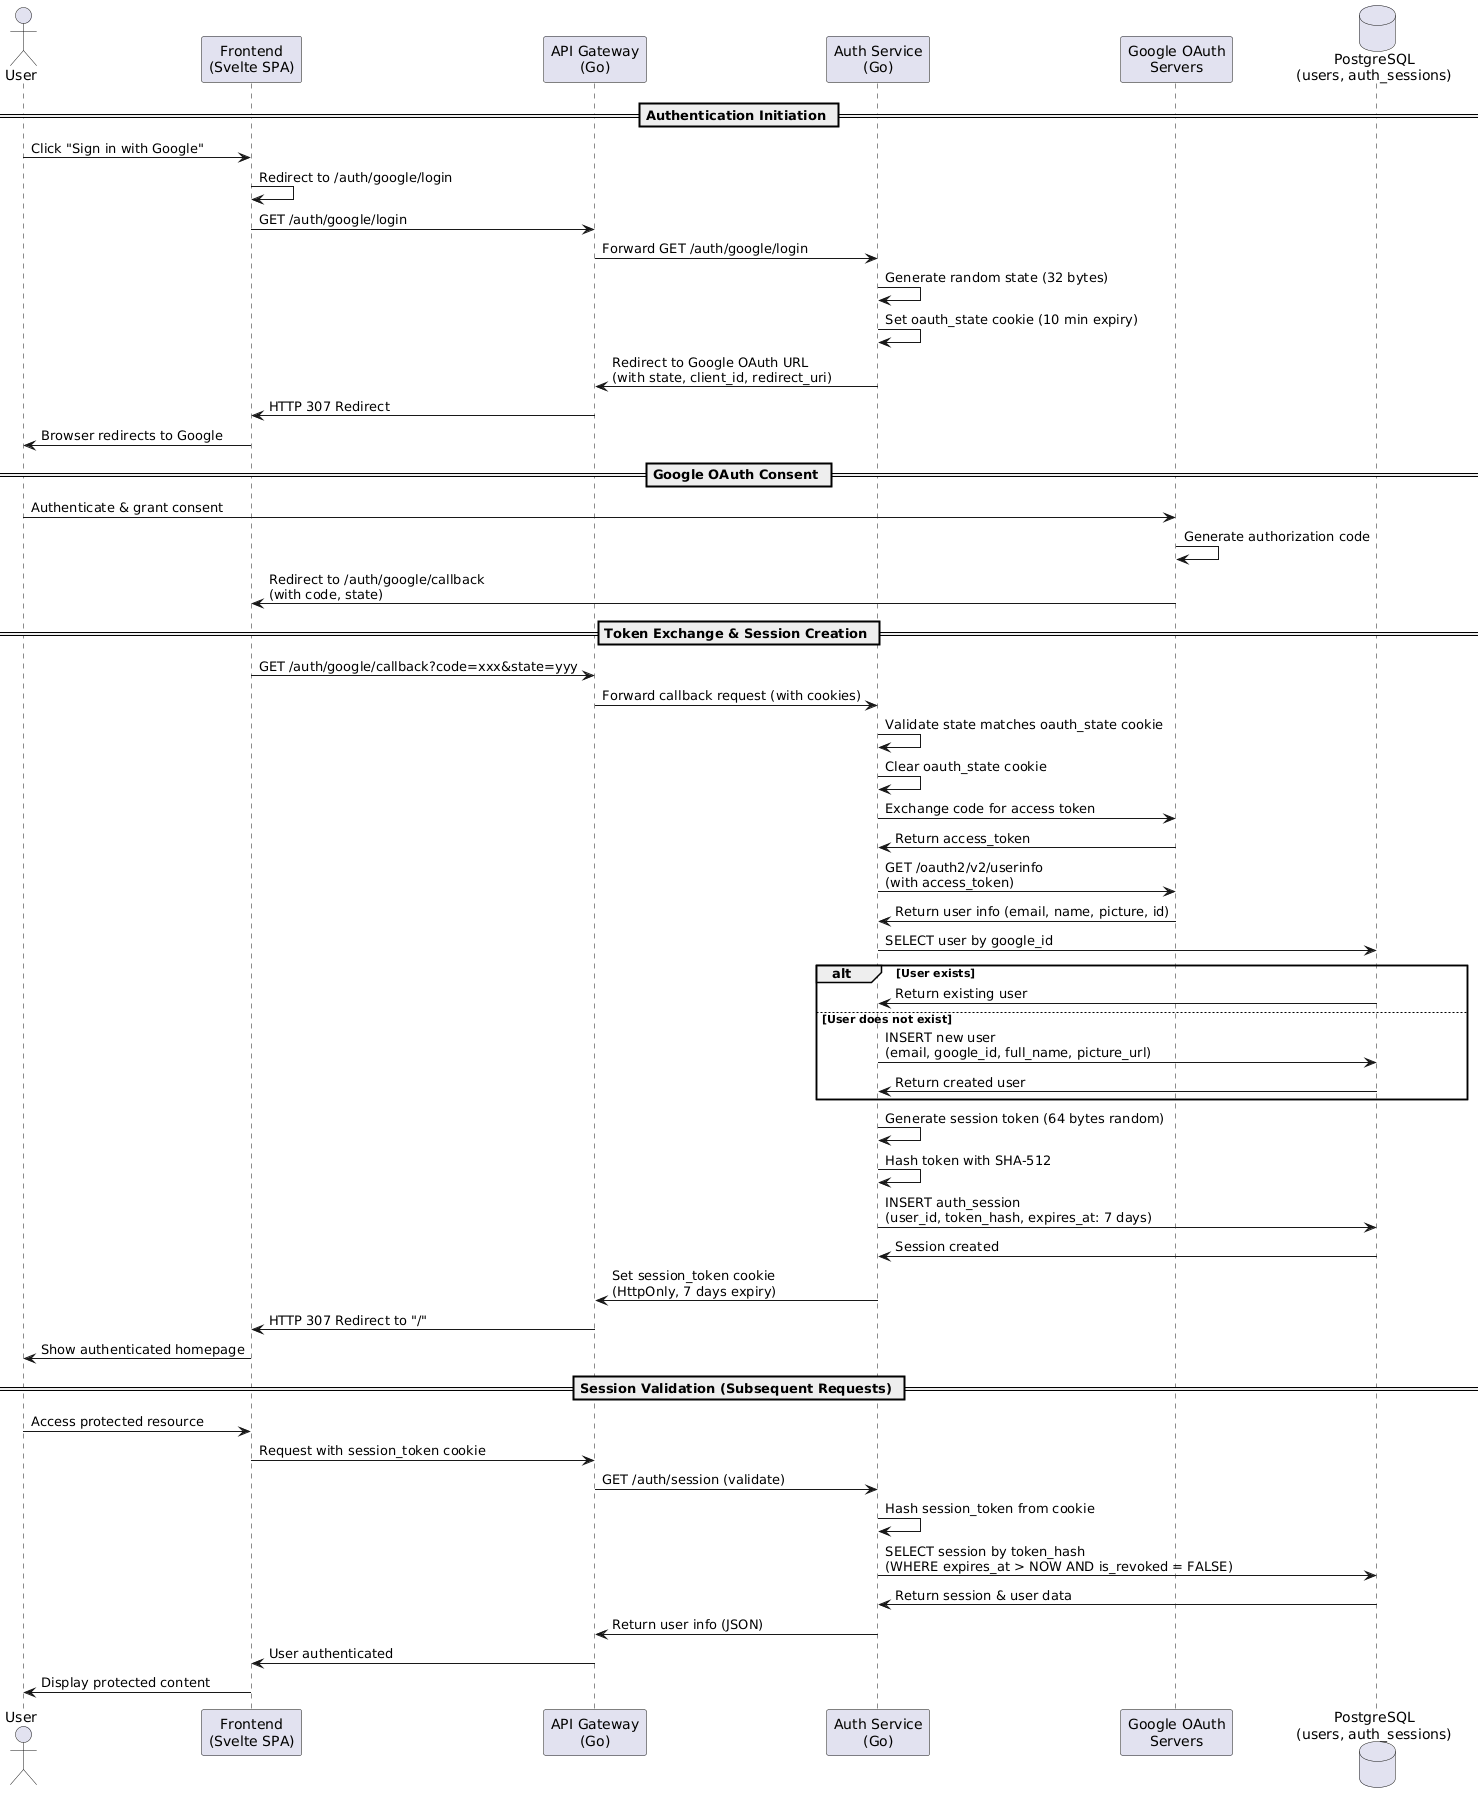

The diagram above was rendered by PlantUML. Its source (embedded in the PNG):
@startuml
actor User
participant "Frontend\n(Svelte SPA)" as Frontend
participant "API Gateway\n(Go)" as Gateway
participant "Auth Service\n(Go)" as AuthSvc
participant "Google OAuth\nServers" as Google
database "PostgreSQL\n(users, auth_sessions)" as DB

== Authentication Initiation ==
User -> Frontend: Click "Sign in with Google"
Frontend -> Frontend: Redirect to /auth/google/login

Frontend -> Gateway: GET /auth/google/login
Gateway -> AuthSvc: Forward GET /auth/google/login
AuthSvc -> AuthSvc: Generate random state (32 bytes)
AuthSvc -> AuthSvc: Set oauth_state cookie (10 min expiry)
AuthSvc -> Gateway: Redirect to Google OAuth URL\n(with state, client_id, redirect_uri)
Gateway -> Frontend: HTTP 307 Redirect
Frontend -> User: Browser redirects to Google

== Google OAuth Consent ==
User -> Google: Authenticate & grant consent
Google -> Google: Generate authorization code
Google -> Frontend: Redirect to /auth/google/callback\n(with code, state)

== Token Exchange & Session Creation ==
Frontend -> Gateway: GET /auth/google/callback?code=xxx&state=yyy
Gateway -> AuthSvc: Forward callback request (with cookies)
AuthSvc -> AuthSvc: Validate state matches oauth_state cookie
AuthSvc -> AuthSvc: Clear oauth_state cookie

AuthSvc -> Google: Exchange code for access token
Google -> AuthSvc: Return access_token

AuthSvc -> Google: GET /oauth2/v2/userinfo\n(with access_token)
Google -> AuthSvc: Return user info (email, name, picture, id)

AuthSvc -> DB: SELECT user by google_id
alt User exists
    DB -> AuthSvc: Return existing user
else User does not exist
    AuthSvc -> DB: INSERT new user\n(email, google_id, full_name, picture_url)
    DB -> AuthSvc: Return created user
end

AuthSvc -> AuthSvc: Generate session token (64 bytes random)
AuthSvc -> AuthSvc: Hash token with SHA-512
AuthSvc -> DB: INSERT auth_session\n(user_id, token_hash, expires_at: 7 days)
DB -> AuthSvc: Session created

AuthSvc -> Gateway: Set session_token cookie\n(HttpOnly, 7 days expiry)
Gateway -> Frontend: HTTP 307 Redirect to "/"
Frontend -> User: Show authenticated homepage

== Session Validation (Subsequent Requests) ==
User -> Frontend: Access protected resource
Frontend -> Gateway: Request with session_token cookie
Gateway -> AuthSvc: GET /auth/session (validate)
AuthSvc -> AuthSvc: Hash session_token from cookie
AuthSvc -> DB: SELECT session by token_hash\n(WHERE expires_at > NOW AND is_revoked = FALSE)
DB -> AuthSvc: Return session & user data
AuthSvc -> Gateway: Return user info (JSON)
Gateway -> Frontend: User authenticated
Frontend -> User: Display protected content
@enduml